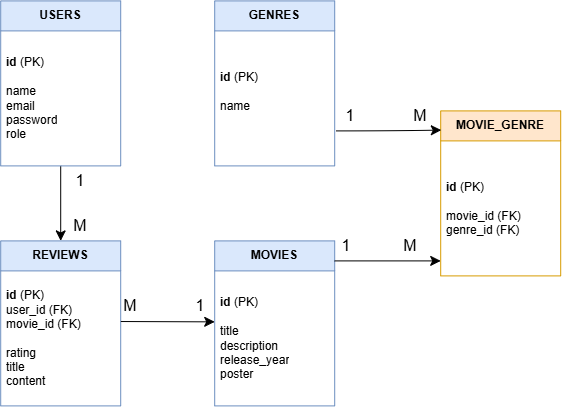

The diagram above was exported from draw.io. Its source (the exported page's mxGraphModel, read from the mxfile embedded in the PNG):
<mxGraphModel dx="1557" dy="1183" grid="0" gridSize="10" guides="1" tooltips="1" connect="1" arrows="1" fold="1" page="1" pageScale="1" pageWidth="827" pageHeight="1169" math="0" shadow="0">
  <root>
    <mxCell id="0" />
    <mxCell id="1" parent="0" />
    <mxCell id="2" edge="1" parent="1" source="3" style="edgeStyle=none;curved=1;rounded=0;orthogonalLoop=1;jettySize=auto;html=1;exitX=0.5;exitY=1;exitDx=0;exitDy=0;fontSize=12;startSize=8;endSize=8;entryX=0.5;entryY=0;entryDx=0;entryDy=0;" target="5">
      <mxGeometry relative="1" as="geometry">
        <mxPoint x="140" y="280" as="targetPoint" />
      </mxGeometry>
    </mxCell>
    <mxCell id="3" parent="1" style="swimlane;fontStyle=0;childLayout=stackLayout;horizontal=1;startSize=30;horizontalStack=0;resizeParent=1;resizeParentMax=0;resizeLast=0;collapsible=1;marginBottom=0;whiteSpace=wrap;html=1;fillColor=#dae8fc;strokeColor=#6c8ebf;" value="&lt;b&gt;USERS&lt;/b&gt;" vertex="1">
      <mxGeometry height="165" width="120" x="80" y="90" as="geometry" />
    </mxCell>
    <mxCell id="4" parent="3" style="text;strokeColor=none;fillColor=none;align=left;verticalAlign=middle;spacingLeft=4;spacingRight=4;overflow=hidden;points=[[0,0.5],[1,0.5]];portConstraint=eastwest;rotatable=0;whiteSpace=wrap;html=1;" value="&lt;span style=&quot;background-color: transparent; color: light-dark(rgb(0, 0, 0), rgb(255, 255, 255));&quot;&gt;&lt;b&gt;id&lt;/b&gt; (PK)&lt;/span&gt;&lt;div&gt;&lt;br&gt;&lt;span style=&quot;background-color: transparent; color: light-dark(rgb(0, 0, 0), rgb(255, 255, 255));&quot;&gt;name&lt;/span&gt;&lt;br&gt;&lt;span style=&quot;background-color: transparent; color: light-dark(rgb(0, 0, 0), rgb(255, 255, 255));&quot;&gt;email&lt;/span&gt;&lt;br&gt;&lt;span style=&quot;background-color: transparent; color: light-dark(rgb(0, 0, 0), rgb(255, 255, 255));&quot;&gt;password&lt;/span&gt;&lt;br&gt;&lt;span style=&quot;background-color: transparent; color: light-dark(rgb(0, 0, 0), rgb(255, 255, 255));&quot;&gt;role&lt;/span&gt;&lt;/div&gt;" vertex="1">
      <mxGeometry height="135" width="120" y="30" as="geometry" />
    </mxCell>
    <mxCell id="5" parent="1" style="swimlane;fontStyle=0;childLayout=stackLayout;horizontal=1;startSize=30;horizontalStack=0;resizeParent=1;resizeParentMax=0;resizeLast=0;collapsible=1;marginBottom=0;whiteSpace=wrap;html=1;fillColor=#dae8fc;strokeColor=#6c8ebf;" value="&lt;b&gt;REVIEWS&lt;/b&gt;" vertex="1">
      <mxGeometry height="165" width="120" x="80" y="330" as="geometry" />
    </mxCell>
    <mxCell id="6" parent="5" style="text;strokeColor=none;fillColor=none;align=left;verticalAlign=middle;spacingLeft=4;spacingRight=4;overflow=hidden;points=[[0,0.5],[1,0.5]];portConstraint=eastwest;rotatable=0;whiteSpace=wrap;html=1;" value="&lt;span style=&quot;background-color: transparent; color: light-dark(rgb(0, 0, 0), rgb(255, 255, 255));&quot;&gt;&lt;b&gt;id&lt;/b&gt; (PK)&lt;/span&gt;&lt;div&gt;user_id (FK)&lt;/div&gt;&lt;div&gt;movie_id (FK)&lt;/div&gt;&lt;div&gt;&lt;br&gt;&lt;span style=&quot;background-color: transparent; color: light-dark(rgb(0, 0, 0), rgb(255, 255, 255));&quot;&gt;rating&lt;/span&gt;&lt;/div&gt;&lt;div&gt;&lt;span style=&quot;background-color: transparent; color: light-dark(rgb(0, 0, 0), rgb(255, 255, 255));&quot;&gt;title&lt;/span&gt;&lt;/div&gt;&lt;div&gt;&lt;span style=&quot;background-color: transparent; color: light-dark(rgb(0, 0, 0), rgb(255, 255, 255));&quot;&gt;content&lt;/span&gt;&lt;/div&gt;" vertex="1">
      <mxGeometry height="135" width="120" y="30" as="geometry" />
    </mxCell>
    <mxCell id="7" parent="1" style="text;html=1;whiteSpace=wrap;strokeColor=none;fillColor=none;align=center;verticalAlign=middle;rounded=0;fontSize=16;" value="1" vertex="1">
      <mxGeometry height="30" width="60" x="130" y="255" as="geometry" />
    </mxCell>
    <mxCell id="8" parent="1" style="text;html=1;whiteSpace=wrap;strokeColor=none;fillColor=none;align=center;verticalAlign=middle;rounded=0;fontSize=16;" value="M" vertex="1">
      <mxGeometry height="30" width="40" x="140" y="300" as="geometry" />
    </mxCell>
    <mxCell id="9" parent="1" style="swimlane;fontStyle=0;childLayout=stackLayout;horizontal=1;startSize=30;horizontalStack=0;resizeParent=1;resizeParentMax=0;resizeLast=0;collapsible=1;marginBottom=0;whiteSpace=wrap;html=1;fillColor=#dae8fc;strokeColor=#6c8ebf;" value="&lt;b&gt;MOVIES&lt;/b&gt;" vertex="1">
      <mxGeometry height="165" width="120" x="294" y="330" as="geometry" />
    </mxCell>
    <mxCell id="10" parent="9" style="text;strokeColor=none;fillColor=none;align=left;verticalAlign=middle;spacingLeft=4;spacingRight=4;overflow=hidden;points=[[0,0.5],[1,0.5]];portConstraint=eastwest;rotatable=0;whiteSpace=wrap;html=1;" value="&lt;span style=&quot;background-color: transparent; color: light-dark(rgb(0, 0, 0), rgb(255, 255, 255));&quot;&gt;&lt;b&gt;id&lt;/b&gt; (PK)&lt;/span&gt;&lt;div&gt;&lt;br&gt;title&lt;div&gt;description&lt;/div&gt;&lt;div&gt;release_year&lt;/div&gt;&lt;div&gt;poster&lt;/div&gt;&lt;/div&gt;" vertex="1">
      <mxGeometry height="135" width="120" y="30" as="geometry" />
    </mxCell>
    <mxCell id="11" edge="1" parent="1" style="edgeStyle=none;orthogonalLoop=1;jettySize=auto;html=1;rounded=0;fontSize=12;startSize=8;endSize=8;curved=1;entryX=0;entryY=0.127;entryDx=0;entryDy=0;exitX=1.001;exitY=0.122;exitDx=0;exitDy=0;exitPerimeter=0;entryPerimeter=0;" value="">
      <mxGeometry relative="1" width="140" as="geometry">
        <Array as="points" />
        <mxPoint x="200.1199999999999" y="410.61799999999994" as="sourcePoint" />
        <mxPoint x="294" y="410.9549999999999" as="targetPoint" />
      </mxGeometry>
    </mxCell>
    <mxCell id="12" parent="1" style="text;html=1;whiteSpace=wrap;strokeColor=none;fillColor=none;align=center;verticalAlign=middle;rounded=0;fontSize=16;" value="M" vertex="1">
      <mxGeometry height="30" width="60" x="180" y="380" as="geometry" />
    </mxCell>
    <mxCell id="13" parent="1" style="text;html=1;whiteSpace=wrap;strokeColor=none;fillColor=none;align=center;verticalAlign=middle;rounded=0;fontSize=16;" value="1" vertex="1">
      <mxGeometry height="30" width="60" x="250" y="380" as="geometry" />
    </mxCell>
    <mxCell id="14" parent="1" style="swimlane;fontStyle=0;childLayout=stackLayout;horizontal=1;startSize=30;horizontalStack=0;resizeParent=1;resizeParentMax=0;resizeLast=0;collapsible=1;marginBottom=0;whiteSpace=wrap;html=1;fillColor=#dae8fc;strokeColor=#6c8ebf;" value="&lt;b&gt;GENRES&lt;/b&gt;" vertex="1">
      <mxGeometry height="165" width="120" x="294" y="90" as="geometry" />
    </mxCell>
    <mxCell id="15" parent="14" style="text;strokeColor=none;fillColor=none;align=left;verticalAlign=middle;spacingLeft=4;spacingRight=4;overflow=hidden;points=[[0,0.5],[1,0.5]];portConstraint=eastwest;rotatable=0;whiteSpace=wrap;html=1;" value="&lt;span style=&quot;background-color: transparent; color: light-dark(rgb(0, 0, 0), rgb(255, 255, 255));&quot;&gt;&lt;b&gt;id&lt;/b&gt; (PK)&lt;/span&gt;&lt;div&gt;&lt;br&gt;name&lt;div&gt;&lt;br&gt;&lt;/div&gt;&lt;/div&gt;" vertex="1">
      <mxGeometry height="135" width="120" y="30" as="geometry" />
    </mxCell>
    <mxCell id="16" parent="1" style="swimlane;fontStyle=0;childLayout=stackLayout;horizontal=1;startSize=30;horizontalStack=0;resizeParent=1;resizeParentMax=0;resizeLast=0;collapsible=1;marginBottom=0;whiteSpace=wrap;html=1;fillColor=#ffe6cc;strokeColor=#d79b00;" value="&lt;b&gt;MOVIE_GENRE&lt;/b&gt;" vertex="1">
      <mxGeometry height="165" width="120" x="520" y="200" as="geometry" />
    </mxCell>
    <mxCell id="17" parent="16" style="text;strokeColor=none;fillColor=none;align=left;verticalAlign=middle;spacingLeft=4;spacingRight=4;overflow=hidden;points=[[0,0.5],[1,0.5]];portConstraint=eastwest;rotatable=0;whiteSpace=wrap;html=1;" value="&lt;span style=&quot;background-color: transparent; color: light-dark(rgb(0, 0, 0), rgb(255, 255, 255));&quot;&gt;&lt;b&gt;id&lt;/b&gt; (PK)&lt;/span&gt;&lt;div&gt;&lt;br&gt;movie_id (FK)&lt;/div&gt;&lt;div&gt;genre_id (FK)&lt;/div&gt;" vertex="1">
      <mxGeometry height="135" width="120" y="30" as="geometry" />
    </mxCell>
    <mxCell id="18" edge="1" parent="1" style="edgeStyle=none;orthogonalLoop=1;jettySize=auto;html=1;rounded=0;fontSize=12;startSize=8;endSize=8;curved=1;" value="">
      <mxGeometry relative="1" width="140" as="geometry">
        <Array as="points" />
        <mxPoint x="414" y="350" as="sourcePoint" />
        <mxPoint x="520" y="350" as="targetPoint" />
      </mxGeometry>
    </mxCell>
    <mxCell id="19" edge="1" parent="1" source="23" style="edgeStyle=none;curved=1;rounded=0;orthogonalLoop=1;jettySize=auto;html=1;fontSize=12;startSize=8;endSize=8;exitX=0.843;exitY=0.973;exitDx=0;exitDy=0;exitPerimeter=0;entryX=0.25;entryY=1;entryDx=0;entryDy=0;startArrow=classic;startFill=1;endArrow=none;endFill=0;" target="22" value="">
      <mxGeometry relative="1" as="geometry">
        <Array as="points">
          <mxPoint x="470" y="220" />
        </Array>
        <mxPoint x="420" y="220" as="targetPoint" />
      </mxGeometry>
    </mxCell>
    <mxCell id="20" parent="1" style="text;html=1;whiteSpace=wrap;strokeColor=none;fillColor=none;align=center;verticalAlign=middle;rounded=0;fontSize=16;" value="1" vertex="1">
      <mxGeometry height="30" width="60" x="396" y="320" as="geometry" />
    </mxCell>
    <mxCell id="21" parent="1" style="text;html=1;whiteSpace=wrap;strokeColor=none;fillColor=none;align=center;verticalAlign=middle;rounded=0;fontSize=16;" value="M" vertex="1">
      <mxGeometry height="30" width="60" x="460" y="320" as="geometry" />
    </mxCell>
    <mxCell id="22" parent="1" style="text;html=1;whiteSpace=wrap;strokeColor=none;fillColor=none;align=center;verticalAlign=middle;rounded=0;fontSize=16;" value="1" vertex="1">
      <mxGeometry height="30" width="60" x="400" y="190" as="geometry" />
    </mxCell>
    <mxCell id="23" parent="1" style="text;html=1;whiteSpace=wrap;strokeColor=none;fillColor=none;align=center;verticalAlign=middle;rounded=0;fontSize=16;" value="M" vertex="1">
      <mxGeometry height="30" width="60" x="470" y="190" as="geometry" />
    </mxCell>
  </root>
</mxGraphModel>